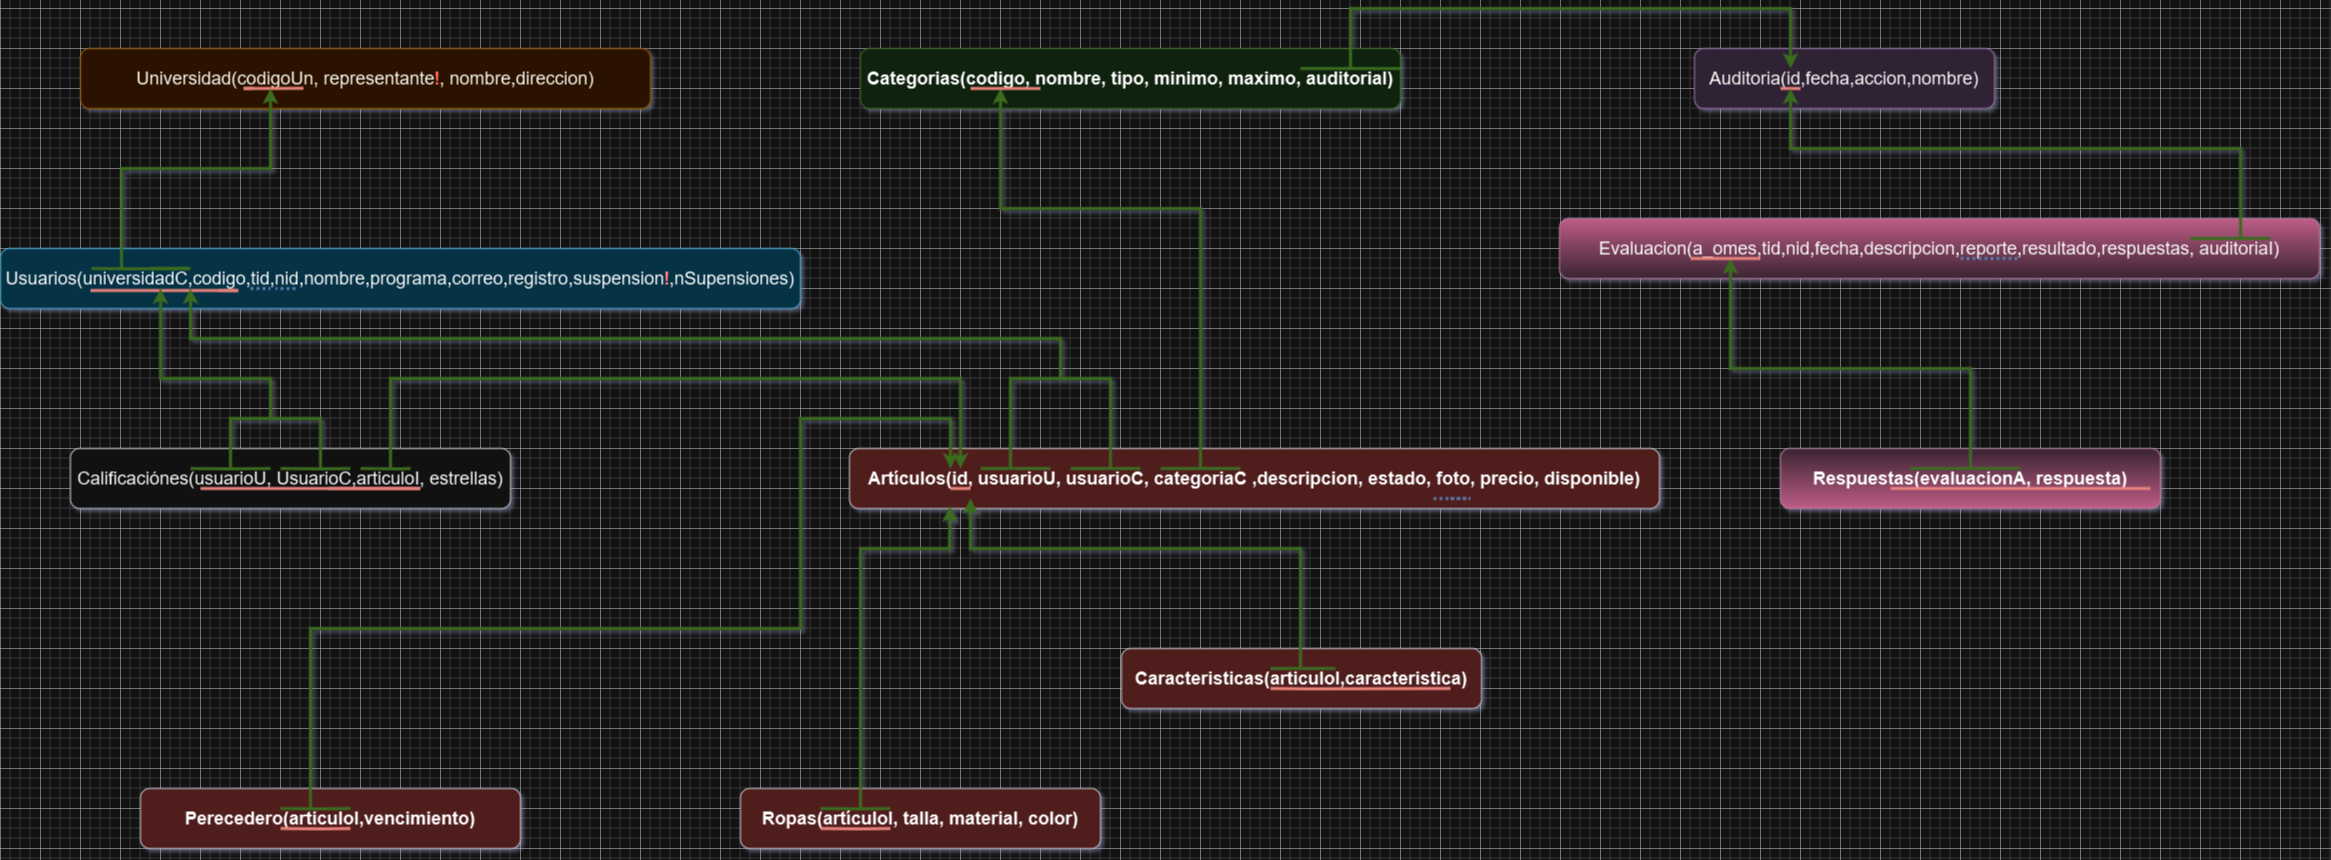

The diagram above was exported from draw.io. Its source (the exported page's mxGraphModel, read from the mxfile embedded in the PNG):
<mxGraphModel dx="2440" dy="2014" grid="1" gridSize="10" guides="1" tooltips="1" connect="1" arrows="1" fold="1" page="1" pageScale="1" pageWidth="827" pageHeight="1169" math="0" shadow="0">
  <root>
    <mxCell id="0" />
    <mxCell id="1" parent="0" />
    <mxCell id="NBIFzs6mX6vvpHyGcFHe-2" value="&lt;div style=&quot;border-color: var(--border-color); font-size: 18px; line-height: 100%;&quot;&gt;Usuarios(universidadC,codigo,tid,nid,nombre,programa,correo,registro,suspension&lt;font color=&quot;#ff0800&quot;&gt;!&lt;/font&gt;,nSupensiones)&lt;/div&gt;" style="rounded=1;whiteSpace=wrap;html=1;fillColor=#b1ddf0;strokeColor=#10739e;" parent="1" vertex="1">
      <mxGeometry x="-40" y="240" width="800" height="60" as="geometry" />
    </mxCell>
    <mxCell id="8_7-nLy7QM4mZRn3U1wt-4" value="&lt;span style=&quot;font-size: 18px;&quot;&gt;Artículos(id, usuarioU, usuarioC, categoriaC ,descripcion, estado, foto, precio, disponible)&lt;/span&gt;" style="rounded=1;whiteSpace=wrap;html=1;fontStyle=1;fillColor=#ffcccc;strokeColor=#36393d;" parent="1" vertex="1">
      <mxGeometry x="809" y="440" width="810" height="60" as="geometry" />
    </mxCell>
    <mxCell id="8_7-nLy7QM4mZRn3U1wt-5" value="&lt;div style=&quot;border-color: var(--border-color); font-size: 18px;&quot;&gt;Universidad(codigoUn, representante&lt;font color=&quot;#ff3333&quot;&gt;!&lt;/font&gt;, nombre,direccion)&lt;/div&gt;" style="rounded=1;whiteSpace=wrap;html=1;fillColor=#ffe6cc;strokeColor=#d79b00;" parent="1" vertex="1">
      <mxGeometry x="40" y="40" width="570" height="60" as="geometry" />
    </mxCell>
    <mxCell id="NBIFzs6mX6vvpHyGcFHe-3" value="&lt;span style=&quot;font-size: 18px;&quot;&gt;Categorias(codigo, nombre, tipo, minimo, maximo, auditoriaI)&lt;/span&gt;" style="rounded=1;whiteSpace=wrap;html=1;fontStyle=1;fillColor=#d5e8d4;strokeColor=#82b366;" parent="1" vertex="1">
      <mxGeometry x="820" y="40" width="540" height="60" as="geometry" />
    </mxCell>
    <mxCell id="8_7-nLy7QM4mZRn3U1wt-6" value="&lt;div style=&quot;border-color: var(--border-color); font-size: 18px;&quot;&gt;Auditoria(id,fecha,accion,nombre)&lt;/div&gt;" style="rounded=1;whiteSpace=wrap;html=1;fillColor=#e1d5e7;strokeColor=#9673a6;" parent="1" vertex="1">
      <mxGeometry x="1654" y="40" width="300" height="60" as="geometry" />
    </mxCell>
    <mxCell id="8_7-nLy7QM4mZRn3U1wt-7" value="&lt;div style=&quot;border-color: var(--border-color); font-size: 18px;&quot;&gt;Evaluacion(a_omes,tid,nid,fecha,descripcion,reporte,resultado,respuestas, auditoriaI)&lt;/div&gt;" style="rounded=1;whiteSpace=wrap;html=1;fillColor=#e6d0de;strokeColor=#996185;gradientColor=#d5739d;gradientDirection=north;" parent="1" vertex="1">
      <mxGeometry x="1519" y="210" width="760" height="60" as="geometry" />
    </mxCell>
    <mxCell id="8_7-nLy7QM4mZRn3U1wt-8" value="&lt;div style=&quot;border-color: var(--border-color); font-size: 18px;&quot;&gt;Calificaciónes(usuarioU, UsuarioC,articuloI, estrellas)&lt;/div&gt;" style="rounded=1;whiteSpace=wrap;html=1;fillColor=#eeeeee;strokeColor=#36393d;" parent="1" vertex="1">
      <mxGeometry x="30" y="440" width="440" height="60" as="geometry" />
    </mxCell>
    <mxCell id="8_7-nLy7QM4mZRn3U1wt-9" value="&lt;span style=&quot;font-size: 18px;&quot;&gt;Caracteristicas(articuloI,caracteristica)&lt;/span&gt;" style="rounded=1;whiteSpace=wrap;html=1;fontStyle=1;fillColor=#ffcccc;strokeColor=#36393d;" parent="1" vertex="1">
      <mxGeometry x="1081" y="640" width="360" height="60" as="geometry" />
    </mxCell>
    <mxCell id="8_7-nLy7QM4mZRn3U1wt-10" value="&lt;span style=&quot;font-size: 18px;&quot;&gt;Respuestas(evaluacionA, respuesta)&lt;/span&gt;" style="rounded=1;whiteSpace=wrap;html=1;fontStyle=1;fillColor=#e6d0de;gradientColor=#d5739d;strokeColor=#996185;" parent="1" vertex="1">
      <mxGeometry x="1740" y="440" width="380" height="60" as="geometry" />
    </mxCell>
    <mxCell id="NBIFzs6mX6vvpHyGcFHe-5" value="" style="endArrow=none;html=1;rounded=0;fillColor=#f8cecc;strokeColor=#b85450;strokeWidth=3;" parent="1" edge="1">
      <mxGeometry width="50" height="50" relative="1" as="geometry">
        <mxPoint x="213" y="79.82" as="sourcePoint" />
        <mxPoint x="263" y="79.75999999999999" as="targetPoint" />
        <Array as="points">
          <mxPoint x="203" y="80" />
          <mxPoint x="243" y="79.94999999999999" />
        </Array>
      </mxGeometry>
    </mxCell>
    <mxCell id="8_7-nLy7QM4mZRn3U1wt-11" value="" style="endArrow=none;html=1;rounded=0;fillColor=#d5e8d4;strokeColor=#82b366;strokeWidth=3;" parent="1" edge="1">
      <mxGeometry width="50" height="50" relative="1" as="geometry">
        <mxPoint x="51" y="260" as="sourcePoint" />
        <mxPoint x="110" y="260" as="targetPoint" />
        <Array as="points">
          <mxPoint x="91" y="260.37" />
          <mxPoint x="150" y="260" />
        </Array>
      </mxGeometry>
    </mxCell>
    <mxCell id="8_7-nLy7QM4mZRn3U1wt-12" value="" style="endArrow=classic;html=1;rounded=0;fillColor=#d5e8d4;strokeColor=#82b366;strokeWidth=3;" parent="1" edge="1">
      <mxGeometry width="50" height="50" relative="1" as="geometry">
        <mxPoint x="81" y="260" as="sourcePoint" />
        <mxPoint x="230" y="80" as="targetPoint" />
        <Array as="points">
          <mxPoint x="81" y="160" />
          <mxPoint x="230" y="160" />
        </Array>
      </mxGeometry>
    </mxCell>
    <mxCell id="8_7-nLy7QM4mZRn3U1wt-13" value="" style="endArrow=none;html=1;rounded=0;fillColor=#f8cecc;strokeColor=#b85450;strokeWidth=3;" parent="1" edge="1">
      <mxGeometry width="50" height="50" relative="1" as="geometry">
        <mxPoint x="50" y="282" as="sourcePoint" />
        <mxPoint x="178" y="282" as="targetPoint" />
        <Array as="points">
          <mxPoint x="198" y="282" />
        </Array>
      </mxGeometry>
    </mxCell>
    <mxCell id="8_7-nLy7QM4mZRn3U1wt-15" value="" style="endArrow=none;dashed=1;html=1;dashPattern=1 1;strokeWidth=3;rounded=0;fillColor=#dae8fc;strokeColor=#6c8ebf;entryX=0.299;entryY=0.667;entryDx=0;entryDy=0;entryPerimeter=0;gradientColor=#7ea6e0;" parent="1" edge="1">
      <mxGeometry width="50" height="50" relative="1" as="geometry">
        <mxPoint x="255" y="280" as="sourcePoint" />
        <mxPoint x="235.00000000000006" y="280.02" as="targetPoint" />
      </mxGeometry>
    </mxCell>
    <mxCell id="71KeEaMHgRGc79EOJOIn-2" value="" style="endArrow=none;dashed=1;html=1;dashPattern=1 1;strokeWidth=3;rounded=0;fillColor=#dae8fc;strokeColor=#6c8ebf;gradientColor=#7ea6e0;" parent="1" edge="1">
      <mxGeometry width="50" height="50" relative="1" as="geometry">
        <mxPoint x="210" y="280" as="sourcePoint" />
        <mxPoint x="230" y="280" as="targetPoint" />
      </mxGeometry>
    </mxCell>
    <mxCell id="71KeEaMHgRGc79EOJOIn-6" value="" style="endArrow=none;html=1;rounded=0;fillColor=#d5e8d4;strokeColor=#82b366;strokeWidth=3;" parent="1" edge="1">
      <mxGeometry width="50" height="50" relative="1" as="geometry">
        <mxPoint x="150" y="460" as="sourcePoint" />
        <mxPoint x="230" y="460" as="targetPoint" />
        <Array as="points">
          <mxPoint x="190" y="460.37" />
        </Array>
      </mxGeometry>
    </mxCell>
    <mxCell id="8_7-nLy7QM4mZRn3U1wt-18" value="" style="endArrow=none;html=1;rounded=0;fillColor=#d5e8d4;strokeColor=#82b366;strokeWidth=3;" parent="1" edge="1">
      <mxGeometry width="50" height="50" relative="1" as="geometry">
        <mxPoint x="320" y="460" as="sourcePoint" />
        <mxPoint x="370" y="460" as="targetPoint" />
        <Array as="points">
          <mxPoint x="360" y="460.37" />
        </Array>
      </mxGeometry>
    </mxCell>
    <mxCell id="8_7-nLy7QM4mZRn3U1wt-19" value="" style="endArrow=classic;html=1;rounded=0;fillColor=#d5e8d4;strokeColor=#82b366;strokeWidth=3;entryX=0.137;entryY=0.333;entryDx=0;entryDy=0;entryPerimeter=0;" parent="1" target="8_7-nLy7QM4mZRn3U1wt-4" edge="1">
      <mxGeometry width="50" height="50" relative="1" as="geometry">
        <mxPoint x="350" y="460" as="sourcePoint" />
        <mxPoint x="920" y="430" as="targetPoint" />
        <Array as="points">
          <mxPoint x="350" y="370" />
          <mxPoint x="760" y="370" />
          <mxPoint x="920" y="370" />
        </Array>
      </mxGeometry>
    </mxCell>
    <mxCell id="8_7-nLy7QM4mZRn3U1wt-20" value="" style="endArrow=none;html=1;rounded=0;fillColor=#f8cecc;strokeColor=#b85450;strokeWidth=3;" parent="1" edge="1">
      <mxGeometry width="50" height="50" relative="1" as="geometry">
        <mxPoint x="910" y="480" as="sourcePoint" />
        <mxPoint x="930" y="480" as="targetPoint" />
        <Array as="points" />
      </mxGeometry>
    </mxCell>
    <mxCell id="71KeEaMHgRGc79EOJOIn-7" value="" style="endArrow=classic;html=1;rounded=0;entryX=0.2;entryY=0.667;entryDx=0;entryDy=0;entryPerimeter=0;fillColor=#d5e8d4;strokeColor=#82b366;strokeWidth=3;" parent="1" target="NBIFzs6mX6vvpHyGcFHe-2" edge="1">
      <mxGeometry width="50" height="50" relative="1" as="geometry">
        <mxPoint x="230" y="410" as="sourcePoint" />
        <mxPoint x="90" y="330" as="targetPoint" />
        <Array as="points">
          <mxPoint x="230" y="370" />
          <mxPoint x="180" y="370" />
          <mxPoint x="120" y="370" />
        </Array>
      </mxGeometry>
    </mxCell>
    <mxCell id="71KeEaMHgRGc79EOJOIn-9" value="" style="endArrow=none;html=1;rounded=0;fillColor=#d5e8d4;strokeColor=#82b366;strokeWidth=3;" parent="1" edge="1">
      <mxGeometry width="50" height="50" relative="1" as="geometry">
        <mxPoint x="240" y="460" as="sourcePoint" />
        <mxPoint x="310" y="460" as="targetPoint" />
        <Array as="points">
          <mxPoint x="280" y="460.37" />
        </Array>
      </mxGeometry>
    </mxCell>
    <mxCell id="71KeEaMHgRGc79EOJOIn-10" value="" style="endArrow=none;html=1;rounded=0;fillColor=#d5e8d4;strokeColor=#82b366;strokeWidth=3;" parent="1" edge="1">
      <mxGeometry width="50" height="50" relative="1" as="geometry">
        <mxPoint x="280" y="460" as="sourcePoint" />
        <mxPoint x="190" y="460" as="targetPoint" />
        <Array as="points">
          <mxPoint x="280" y="410" />
          <mxPoint x="190" y="410" />
        </Array>
      </mxGeometry>
    </mxCell>
    <mxCell id="71KeEaMHgRGc79EOJOIn-11" value="" style="endArrow=none;html=1;rounded=0;fillColor=#f8cecc;strokeColor=#b85450;strokeWidth=3;" parent="1" edge="1">
      <mxGeometry width="50" height="50" relative="1" as="geometry">
        <mxPoint x="1230" y="680" as="sourcePoint" />
        <mxPoint x="1410" y="680" as="targetPoint" />
        <Array as="points">
          <mxPoint x="1270" y="680.37" />
        </Array>
      </mxGeometry>
    </mxCell>
    <mxCell id="qfO5djOswE84WloSrHcW-1" value="" style="endArrow=none;html=1;rounded=0;fillColor=#f8cecc;strokeColor=#b85450;strokeWidth=3;" parent="1" edge="1">
      <mxGeometry width="50" height="50" relative="1" as="geometry">
        <mxPoint x="160" y="480" as="sourcePoint" />
        <mxPoint x="288" y="480" as="targetPoint" />
        <Array as="points">
          <mxPoint x="380" y="480" />
        </Array>
      </mxGeometry>
    </mxCell>
    <mxCell id="71KeEaMHgRGc79EOJOIn-15" value="" style="endArrow=none;html=1;rounded=0;fillColor=#d5e8d4;strokeColor=#82b366;strokeWidth=3;" parent="1" edge="1">
      <mxGeometry width="50" height="50" relative="1" as="geometry">
        <mxPoint x="1230" y="660" as="sourcePoint" />
        <mxPoint x="1295" y="660" as="targetPoint" />
      </mxGeometry>
    </mxCell>
    <mxCell id="qfO5djOswE84WloSrHcW-2" value="" style="endArrow=classic;html=1;rounded=0;strokeWidth=3;fillColor=#d5e8d4;strokeColor=#82b366;" parent="1" edge="1">
      <mxGeometry width="50" height="50" relative="1" as="geometry">
        <mxPoint x="1260" y="660" as="sourcePoint" />
        <mxPoint x="930" y="490" as="targetPoint" />
        <Array as="points">
          <mxPoint x="1260" y="540" />
          <mxPoint x="930" y="540" />
        </Array>
      </mxGeometry>
    </mxCell>
    <mxCell id="71KeEaMHgRGc79EOJOIn-16" value="" style="endArrow=none;html=1;rounded=0;fillColor=#d5e8d4;strokeColor=#82b366;strokeWidth=3;" parent="1" edge="1">
      <mxGeometry width="50" height="50" relative="1" as="geometry">
        <mxPoint x="940" y="460" as="sourcePoint" />
        <mxPoint x="1010" y="460" as="targetPoint" />
      </mxGeometry>
    </mxCell>
    <mxCell id="71KeEaMHgRGc79EOJOIn-18" value="" style="endArrow=none;html=1;rounded=0;fillColor=#d5e8d4;strokeColor=#82b366;strokeWidth=3;" parent="1" edge="1">
      <mxGeometry width="50" height="50" relative="1" as="geometry">
        <mxPoint x="1030" y="460" as="sourcePoint" />
        <mxPoint x="1100" y="460" as="targetPoint" />
      </mxGeometry>
    </mxCell>
    <mxCell id="71KeEaMHgRGc79EOJOIn-20" value="" style="endArrow=none;html=1;rounded=0;fillColor=#d5e8d4;strokeColor=#82b366;strokeWidth=3;" parent="1" edge="1">
      <mxGeometry width="50" height="50" relative="1" as="geometry">
        <mxPoint x="970" y="460" as="sourcePoint" />
        <mxPoint x="1070" y="460" as="targetPoint" />
        <Array as="points">
          <mxPoint x="970" y="370" />
          <mxPoint x="1070" y="370" />
        </Array>
      </mxGeometry>
    </mxCell>
    <mxCell id="71KeEaMHgRGc79EOJOIn-21" value="" style="endArrow=classic;html=1;rounded=0;strokeWidth=3;fillColor=#d5e8d4;strokeColor=#82b366;" parent="1" edge="1">
      <mxGeometry width="50" height="50" relative="1" as="geometry">
        <mxPoint x="1020" y="370" as="sourcePoint" />
        <mxPoint x="150" y="280" as="targetPoint" />
        <Array as="points">
          <mxPoint x="1020" y="330" />
          <mxPoint x="150" y="330" />
        </Array>
      </mxGeometry>
    </mxCell>
    <mxCell id="71KeEaMHgRGc79EOJOIn-22" value="" style="endArrow=none;html=1;rounded=0;fillColor=#d5e8d4;strokeColor=#82b366;strokeWidth=3;" parent="1" edge="1">
      <mxGeometry width="50" height="50" relative="1" as="geometry">
        <mxPoint x="1120" y="460" as="sourcePoint" />
        <mxPoint x="1200" y="460" as="targetPoint" />
      </mxGeometry>
    </mxCell>
    <mxCell id="71KeEaMHgRGc79EOJOIn-23" value="" style="endArrow=classic;html=1;rounded=0;strokeWidth=3;fillColor=#d5e8d4;strokeColor=#82b366;" parent="1" edge="1">
      <mxGeometry width="50" height="50" relative="1" as="geometry">
        <mxPoint x="1160" y="460" as="sourcePoint" />
        <mxPoint x="960" y="80" as="targetPoint" />
        <Array as="points">
          <mxPoint x="1160" y="200" />
          <mxPoint x="960" y="200" />
        </Array>
      </mxGeometry>
    </mxCell>
    <mxCell id="71KeEaMHgRGc79EOJOIn-24" value="" style="endArrow=none;html=1;rounded=0;fillColor=#f8cecc;strokeColor=#b85450;strokeWidth=3;" parent="1" edge="1">
      <mxGeometry width="50" height="50" relative="1" as="geometry">
        <mxPoint x="930" y="80" as="sourcePoint" />
        <mxPoint x="1000" y="80" as="targetPoint" />
      </mxGeometry>
    </mxCell>
    <mxCell id="71KeEaMHgRGc79EOJOIn-25" value="&lt;span style=&quot;font-size: 18px;&quot;&gt;Ropas(artículoI, talla, material, color)&lt;/span&gt;" style="rounded=1;whiteSpace=wrap;html=1;fontStyle=1;fillColor=#ffcccc;strokeColor=#36393d;" parent="1" vertex="1">
      <mxGeometry x="700" y="780" width="360" height="60" as="geometry" />
    </mxCell>
    <mxCell id="sNymusCgrZRceLBz_8-Q-1" value="&lt;span style=&quot;font-size: 18px;&quot;&gt;Perecedero(articuloI,vencimiento)&lt;/span&gt;" style="rounded=1;whiteSpace=wrap;html=1;fontStyle=1;fillColor=#ffcccc;strokeColor=#36393d;" parent="1" vertex="1">
      <mxGeometry x="100" y="780" width="380" height="60" as="geometry" />
    </mxCell>
    <mxCell id="sNymusCgrZRceLBz_8-Q-3" value="" style="endArrow=none;html=1;rounded=0;fillColor=#f8cecc;strokeColor=#b85450;strokeWidth=3;" parent="1" edge="1">
      <mxGeometry width="50" height="50" relative="1" as="geometry">
        <mxPoint x="240" y="820" as="sourcePoint" />
        <mxPoint x="310" y="820" as="targetPoint" />
        <Array as="points">
          <mxPoint x="280" y="820.37" />
        </Array>
      </mxGeometry>
    </mxCell>
    <mxCell id="sNymusCgrZRceLBz_8-Q-4" value="" style="endArrow=classic;html=1;rounded=0;fillColor=#d5e8d4;strokeColor=#82b366;strokeWidth=3;" parent="1" edge="1">
      <mxGeometry width="50" height="50" relative="1" as="geometry">
        <mxPoint x="270" y="800" as="sourcePoint" />
        <mxPoint x="910" y="460" as="targetPoint" />
        <Array as="points">
          <mxPoint x="270" y="620" />
          <mxPoint x="760" y="620" />
          <mxPoint x="760" y="520" />
          <mxPoint x="760" y="410" />
          <mxPoint x="910" y="410" />
        </Array>
      </mxGeometry>
    </mxCell>
    <mxCell id="sNymusCgrZRceLBz_8-Q-5" value="" style="endArrow=none;html=1;rounded=0;fillColor=#d5e8d4;strokeColor=#82b366;strokeWidth=3;" parent="1" edge="1">
      <mxGeometry width="50" height="50" relative="1" as="geometry">
        <mxPoint x="240" y="800" as="sourcePoint" />
        <mxPoint x="310" y="800" as="targetPoint" />
        <Array as="points">
          <mxPoint x="280" y="800.37" />
        </Array>
      </mxGeometry>
    </mxCell>
    <mxCell id="71KeEaMHgRGc79EOJOIn-26" value="" style="endArrow=none;html=1;rounded=0;fillColor=#f8cecc;strokeColor=#b85450;strokeWidth=3;" parent="1" edge="1">
      <mxGeometry width="50" height="50" relative="1" as="geometry">
        <mxPoint x="780" y="820" as="sourcePoint" />
        <mxPoint x="850" y="820" as="targetPoint" />
        <Array as="points">
          <mxPoint x="820" y="820.37" />
        </Array>
      </mxGeometry>
    </mxCell>
    <mxCell id="71KeEaMHgRGc79EOJOIn-27" value="" style="endArrow=none;html=1;rounded=0;fillColor=#d5e8d4;strokeColor=#82b366;strokeWidth=3;" parent="1" edge="1">
      <mxGeometry width="50" height="50" relative="1" as="geometry">
        <mxPoint x="780" y="800" as="sourcePoint" />
        <mxPoint x="850" y="800" as="targetPoint" />
        <Array as="points">
          <mxPoint x="820" y="800.37" />
        </Array>
      </mxGeometry>
    </mxCell>
    <mxCell id="71KeEaMHgRGc79EOJOIn-28" value="" style="endArrow=classic;html=1;rounded=0;entryX=0.124;entryY=0.966;entryDx=0;entryDy=0;entryPerimeter=0;fillColor=#d5e8d4;strokeColor=#82b366;strokeWidth=3;" parent="1" target="8_7-nLy7QM4mZRn3U1wt-4" edge="1">
      <mxGeometry width="50" height="50" relative="1" as="geometry">
        <mxPoint x="820" y="800" as="sourcePoint" />
        <mxPoint x="900" y="520" as="targetPoint" />
        <Array as="points">
          <mxPoint x="820" y="540" />
          <mxPoint x="909" y="540" />
        </Array>
      </mxGeometry>
    </mxCell>
    <mxCell id="h1CanCFg8IRQgtSOg9OK-4" value="" style="endArrow=none;html=1;rounded=0;fillColor=#d5e8d4;strokeColor=#82b366;strokeWidth=3;" parent="1" edge="1">
      <mxGeometry width="50" height="50" relative="1" as="geometry">
        <mxPoint x="1260" y="60" as="sourcePoint" />
        <mxPoint x="1360" y="60" as="targetPoint" />
      </mxGeometry>
    </mxCell>
    <mxCell id="h1CanCFg8IRQgtSOg9OK-5" value="" style="endArrow=none;html=1;rounded=0;fillColor=#f8cecc;strokeColor=#b85450;strokeWidth=3;" parent="1" edge="1">
      <mxGeometry width="50" height="50" relative="1" as="geometry">
        <mxPoint x="1740" y="80" as="sourcePoint" />
        <mxPoint x="1760" y="80" as="targetPoint" />
        <Array as="points">
          <mxPoint x="1760" y="80" />
        </Array>
      </mxGeometry>
    </mxCell>
    <mxCell id="h1CanCFg8IRQgtSOg9OK-7" value="" style="endArrow=classic;html=1;rounded=0;strokeWidth=3;fillColor=#d5e8d4;strokeColor=#82b366;" parent="1" edge="1">
      <mxGeometry width="50" height="50" relative="1" as="geometry">
        <mxPoint x="1930" y="460" as="sourcePoint" />
        <mxPoint x="1690" y="250" as="targetPoint" />
        <Array as="points">
          <mxPoint x="1930" y="360" />
          <mxPoint x="1690" y="360" />
        </Array>
      </mxGeometry>
    </mxCell>
    <mxCell id="h1CanCFg8IRQgtSOg9OK-8" value="" style="endArrow=classic;html=1;rounded=0;strokeWidth=3;fillColor=#d5e8d4;strokeColor=#82b366;" parent="1" edge="1">
      <mxGeometry width="50" height="50" relative="1" as="geometry">
        <mxPoint x="1310" y="60" as="sourcePoint" />
        <mxPoint x="1750" y="60" as="targetPoint" />
        <Array as="points">
          <mxPoint x="1310" />
          <mxPoint x="1750" />
        </Array>
      </mxGeometry>
    </mxCell>
    <mxCell id="h1CanCFg8IRQgtSOg9OK-9" value="" style="endArrow=none;html=1;rounded=0;fillColor=#d5e8d4;strokeColor=#82b366;strokeWidth=3;" parent="1" edge="1">
      <mxGeometry width="50" height="50" relative="1" as="geometry">
        <mxPoint x="2150" y="230" as="sourcePoint" />
        <mxPoint x="2230" y="230" as="targetPoint" />
      </mxGeometry>
    </mxCell>
    <mxCell id="h1CanCFg8IRQgtSOg9OK-11" value="" style="endArrow=classic;html=1;rounded=0;strokeWidth=3;fillColor=#d5e8d4;strokeColor=#82b366;" parent="1" edge="1">
      <mxGeometry width="50" height="50" relative="1" as="geometry">
        <mxPoint x="2200" y="230" as="sourcePoint" />
        <mxPoint x="1750" y="80" as="targetPoint" />
        <Array as="points">
          <mxPoint x="2200" y="140" />
          <mxPoint x="1750" y="140" />
        </Array>
      </mxGeometry>
    </mxCell>
    <mxCell id="h1CanCFg8IRQgtSOg9OK-12" value="" style="endArrow=none;html=1;rounded=0;fillColor=#f8cecc;strokeColor=#b85450;strokeWidth=3;" parent="1" edge="1">
      <mxGeometry width="50" height="50" relative="1" as="geometry">
        <mxPoint x="1650" y="250" as="sourcePoint" />
        <mxPoint x="1720" y="250" as="targetPoint" />
      </mxGeometry>
    </mxCell>
    <mxCell id="h1CanCFg8IRQgtSOg9OK-14" value="" style="endArrow=none;dashed=1;html=1;dashPattern=1 1;strokeWidth=3;rounded=0;fillColor=#dae8fc;strokeColor=#6c8ebf;" parent="1" edge="1">
      <mxGeometry width="50" height="50" relative="1" as="geometry">
        <mxPoint x="1920" y="250" as="sourcePoint" />
        <mxPoint x="1980" y="250" as="targetPoint" />
      </mxGeometry>
    </mxCell>
    <mxCell id="h1CanCFg8IRQgtSOg9OK-15" value="" style="endArrow=none;html=1;rounded=0;fillColor=#f8cecc;strokeColor=#b85450;strokeWidth=3;" parent="1" edge="1">
      <mxGeometry width="50" height="50" relative="1" as="geometry">
        <mxPoint x="2110" y="480" as="sourcePoint" />
        <mxPoint x="1850" y="480" as="targetPoint" />
      </mxGeometry>
    </mxCell>
    <mxCell id="h1CanCFg8IRQgtSOg9OK-16" value="" style="endArrow=none;html=1;rounded=0;fillColor=#d5e8d4;strokeColor=#82b366;strokeWidth=3;" parent="1" edge="1">
      <mxGeometry width="50" height="50" relative="1" as="geometry">
        <mxPoint x="1870" y="460" as="sourcePoint" />
        <mxPoint x="1980" y="460" as="targetPoint" />
      </mxGeometry>
    </mxCell>
    <mxCell id="XvyzfJ2hAzsAHLJe1IKq-1" value="" style="endArrow=none;dashed=1;html=1;dashPattern=1 1;strokeWidth=3;rounded=0;fillColor=#dae8fc;strokeColor=#6c8ebf;entryX=0.299;entryY=0.667;entryDx=0;entryDy=0;entryPerimeter=0;gradientColor=#7ea6e0;" edge="1" parent="1">
      <mxGeometry width="50" height="50" relative="1" as="geometry">
        <mxPoint x="1410" y="490" as="sourcePoint" />
        <mxPoint x="1390" y="490.02" as="targetPoint" />
        <Array as="points">
          <mxPoint x="1430" y="490" />
        </Array>
      </mxGeometry>
    </mxCell>
  </root>
</mxGraphModel>